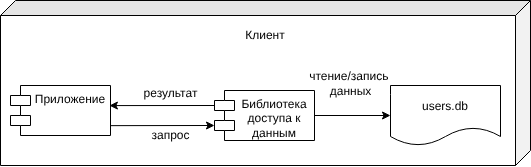

The diagram above was exported from draw.io. Its source (the exported page's mxGraphModel, read from the mxfile embedded in the PNG):
<mxGraphModel dx="712" dy="613" grid="1" gridSize="10" guides="1" tooltips="1" connect="1" arrows="1" fold="1" page="1" pageScale="1" pageWidth="827" pageHeight="1169" math="0" shadow="0">
  <root>
    <mxCell id="0" />
    <mxCell id="1" parent="0" />
    <mxCell id="2" value="&lt;div&gt;&lt;br&gt;&lt;/div&gt;" style="shape=cube;whiteSpace=wrap;html=1;boundedLbl=1;backgroundOutline=1;darkOpacity=0.05;darkOpacity2=0.1;size=15;direction=south;" vertex="1" parent="1">
      <mxGeometry x="150" y="30" width="530" height="165" as="geometry" />
    </mxCell>
    <mxCell id="4" style="edgeStyle=none;html=1;entryX=0;entryY=0;entryDx=0;entryDy=35;entryPerimeter=0;exitX=0.992;exitY=0.803;exitDx=0;exitDy=0;exitPerimeter=0;" edge="1" parent="1" source="5" target="8">
      <mxGeometry relative="1" as="geometry" />
    </mxCell>
    <mxCell id="5" value="Приложение&lt;div&gt;&lt;br&gt;&lt;/div&gt;" style="shape=module;align=left;spacingLeft=20;align=center;verticalAlign=top;whiteSpace=wrap;html=1;" vertex="1" parent="1">
      <mxGeometry x="160" y="115" width="100" height="50" as="geometry" />
    </mxCell>
    <mxCell id="6" style="edgeStyle=none;html=1;entryX=0;entryY=0.5;entryDx=0;entryDy=0;" edge="1" parent="1" source="8" target="9">
      <mxGeometry relative="1" as="geometry" />
    </mxCell>
    <mxCell id="7" style="edgeStyle=none;html=1;exitX=0;exitY=0;exitDx=0;exitDy=15;exitPerimeter=0;entryX=0.989;entryY=0.402;entryDx=0;entryDy=0;entryPerimeter=0;" edge="1" parent="1" source="8" target="5">
      <mxGeometry relative="1" as="geometry" />
    </mxCell>
    <mxCell id="8" value="&lt;div&gt;Библиотека доступа к данным&lt;/div&gt;" style="shape=module;align=left;spacingLeft=20;align=center;verticalAlign=top;whiteSpace=wrap;html=1;" vertex="1" parent="1">
      <mxGeometry x="364" y="120" width="100" height="50" as="geometry" />
    </mxCell>
    <mxCell id="9" value="users.db" style="shape=document;whiteSpace=wrap;html=1;boundedLbl=1;" vertex="1" parent="1">
      <mxGeometry x="540" y="115" width="110" height="60" as="geometry" />
    </mxCell>
    <mxCell id="10" value="&lt;font style=&quot;color: rgb(0, 0, 0);&quot;&gt;чтение/запись&amp;nbsp;&lt;/font&gt;&lt;div&gt;&lt;font style=&quot;color: rgb(0, 0, 0);&quot;&gt;данных&lt;/font&gt;&lt;/div&gt;" style="text;html=1;align=center;verticalAlign=middle;resizable=0;points=[];autosize=1;strokeColor=none;fillColor=none;" vertex="1" parent="1">
      <mxGeometry x="445" y="92.5" width="110" height="40" as="geometry" />
    </mxCell>
    <mxCell id="12" value="Клиент" style="text;html=1;align=center;verticalAlign=middle;whiteSpace=wrap;rounded=0;" vertex="1" parent="1">
      <mxGeometry x="385" y="50" width="60" height="30" as="geometry" />
    </mxCell>
    <mxCell id="13" value="результат" style="text;html=1;align=center;verticalAlign=middle;resizable=0;points=[];autosize=1;strokeColor=none;fillColor=none;" vertex="1" parent="1">
      <mxGeometry x="280" y="108" width="80" height="30" as="geometry" />
    </mxCell>
    <mxCell id="14" value="запрос" style="text;html=1;align=center;verticalAlign=middle;resizable=0;points=[];autosize=1;strokeColor=none;fillColor=none;" vertex="1" parent="1">
      <mxGeometry x="290" y="150" width="60" height="30" as="geometry" />
    </mxCell>
  </root>
</mxGraphModel>